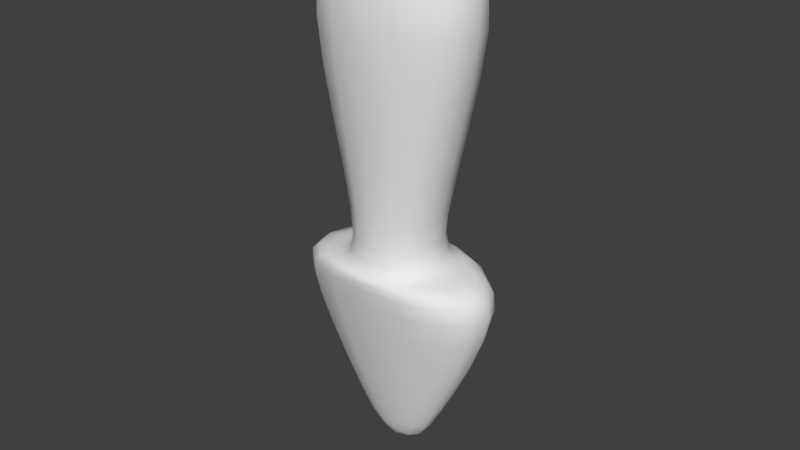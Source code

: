 # Source: arrow.blend  (saved by Blender 2.77.0; exported with 4.5.12 LTS)
import bpy
from mathutils import Matrix  # noqa: F401  (used for matrix-valued properties, if any)

bpy.ops.wm.read_factory_settings(use_empty=True)
scene = bpy.context.scene
scene.name = 'Scene'

# ---- collections
col_collection_1 = bpy.data.collections.new('Collection 1'); scene.collection.children.link(col_collection_1)

# ---- world
world_world = bpy.data.worlds.new('World'); scene.world = world_world
world_world.color = (0.05088, 0.05088, 0.05088)
world_world.use_sun_shadow = False
world_world.sun_shadow_jitter_overblur = 0.0
world_world.cycles.sampling_method = 'MANUAL'

# ---- meshes
me_cube_001 = bpy.data.meshes.new('Cube.001')
me_cube_001.from_pydata([(-0.4431, -0.4816, 3.137), (-1.502, -0.9168, 6.505), (-0.4431, 0.4816, 3.137), (-1.502, 0.9168, 6.505), (0.4431, -0.4816, 3.137), (1.502, -0.9168, 6.505), (0.4431, 0.4816, 3.137), (1.502, 0.9168, 6.505), (-1.915, 0.8156, 2.952), (-1.915, -0.8156, 2.952), (1.915, 0.8156, 2.952), (1.915, -0.8156, 2.952), (0.0, 0.0, -0.2439), (0.7889, 0.4816, 7.068), (-0.7889, 0.4816, 7.068), (-0.7889, -0.4816, 7.068), (0.7889, -0.4816, 7.068), (0.7593, 0.8156, 2.952), (-0.7593, 0.8156, 2.952), (-0.7593, -0.8156, 2.952), (0.7593, -0.8156, 2.952), (0.6369, 0.2713, 0.6661), (-0.6369, 0.2713, 0.6661), (0.6369, -0.2713, 0.6661), (-0.6369, -0.2713, 0.6661)], [], [(1, 3, 2, 0), (3, 7, 6, 2), (7, 5, 4, 6), (5, 1, 0, 4), (18, 17, 10, 8), (1, 5, 16, 15), (11, 9, 24, 23), (20, 19, 9, 11), (17, 20, 11, 10), (19, 18, 8, 9), (7, 3, 14, 13), (8, 10, 21, 22), (10, 11, 23, 21), (9, 8, 22, 24), (16, 13, 14, 15), (5, 7, 13, 16), (3, 1, 15, 14), (0, 2, 18, 19), (6, 4, 20, 17), (4, 0, 19, 20), (2, 6, 17, 18), (22, 21, 12), (21, 23, 12), (23, 24, 12), (24, 22, 12)])
me_cube_001.polygons.foreach_set('use_smooth', [True] * 25)
me_cube_001.use_remesh_preserve_volume = False
me_cube_001.use_remesh_preserve_attributes = False
me_cube_001.use_mirror_vertex_groups = False
me_cube_001.update()

# ---- objects
ob_cube = bpy.data.objects.new('Cube', me_cube_001)

# ---- transforms, parenting, visibility, modifiers, constraints
ob_cube.location = (0.0, 0.0, 0.0)
ob_cube.lineart.crease_threshold = 0.0
_m = ob_cube.modifiers.new('Subsurf', 'SUBSURF')
_m.uv_smooth = 'PRESERVE_CORNERS'
_m.quality = 2
_m.show_only_control_edges = False

# ---- collection membership
col_collection_1.objects.link(ob_cube)

# ---- scene / render settings (as saved in the file)
scene.frame_start = 1; scene.frame_end = 250; scene.frame_set(1)
scene.render.engine = 'BLENDER_EEVEE_NEXT'
scene.render.resolution_percentage = 50
scene.render.dither_intensity = 0.0
scene.cycles.use_denoising = False
scene.cycles.samples = 128
scene.cycles.sampling_pattern = 'TABULATED_SOBOL'
scene.cycles.light_sampling_threshold = 0.0
scene.cycles.use_adaptive_sampling = False
scene.cycles.use_light_tree = False
scene.cycles.blur_glossy = 0.0
scene.cycles.sample_clamp_indirect = 0.0
scene.view_settings.view_transform = 'Standard'
bpy.context.view_layer.update()

# ---- added for rendering (the .blend has no active camera and no usable light): camera, sun
cam_auto = bpy.data.cameras.new('AutoCamera')
cam_auto.lens = 50.0
cam_auto.sensor_width = 36.0
cam_auto.clip_end = 1000.0
ob_auto_camera = bpy.data.objects.new('AutoCamera', cam_auto)
scene.collection.objects.link(ob_auto_camera)
ob_auto_camera.location = (7.82311, -9.38773, 9.6705)
ob_auto_camera.rotation_euler = (1.09748, -7.21219e-08, 0.694738)
scene.camera = ob_auto_camera
light_auto_sun = bpy.data.lights.new('AutoSun', 'SUN')
light_auto_sun.energy = 3.0
light_auto_sun.angle = 0.0523599
ob_auto_sun = bpy.data.objects.new('AutoSun', light_auto_sun)
scene.collection.objects.link(ob_auto_sun)
ob_auto_sun.rotation_euler = (0.872665, 0.174533, 0.523599)
bpy.context.view_layer.update()
